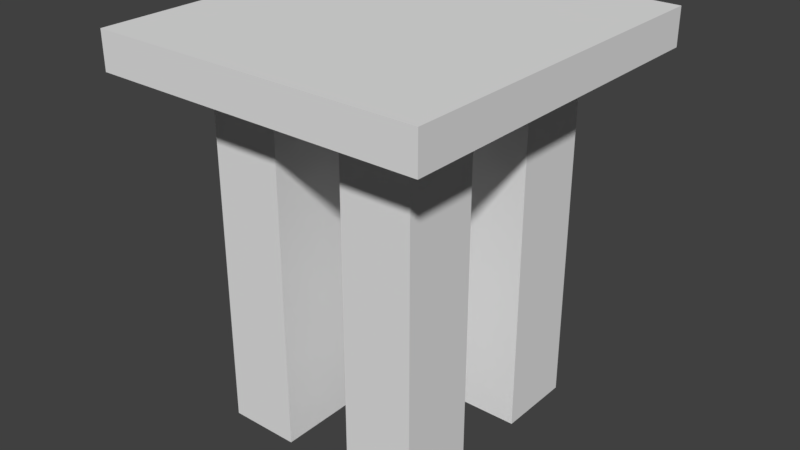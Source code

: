 # Source: Table.blend  (saved by Blender 2.79.0; exported with 4.5.12 LTS)
import bpy
from mathutils import Matrix  # noqa: F401  (used for matrix-valued properties, if any)

bpy.ops.wm.read_factory_settings(use_empty=True)
scene = bpy.context.scene
scene.name = 'Scene'

# ---- collections
col_collection_1 = bpy.data.collections.new('Collection 1'); scene.collection.children.link(col_collection_1)

# ---- materials (node trees are filled in below, after node groups)
mat_material = bpy.data.materials.new('Material')
mat_material.alpha_threshold = 0.0
mat_material.use_transparent_shadow = False
mat_material.roughness = 0.5
mat_material.line_color = (0.0, 0.0, 0.0, 1.0)

# ---- material node trees

# ---- world
world_world = bpy.data.worlds.new('World'); scene.world = world_world
world_world.color = (0.05088, 0.05088, 0.05088)
world_world.use_sun_shadow = False
world_world.sun_shadow_jitter_overblur = 0.0
world_world.cycles.sampling_method = 'MANUAL'

# ---- meshes
me_cube = bpy.data.meshes.new('Cube')
me_cube.from_pydata([(1.0, 1.0, -1.0), (1.0, -1.0, -1.0), (-1.0, -1.0, -1.0), (-1.0, 1.0, -1.0), (1.0, 1.0, 1.0), (1.0, -1.0, 1.0), (-1.0, -1.0, 1.0), (-1.0, 1.0, 1.0), (-0.2168, -0.6505, -0.7071), (-0.2168, -0.2168, -0.7071), (-0.6505, -0.2168, -0.7071), (-0.2168, 0.2168, -0.7071), (-0.2168, 0.6505, -0.7071), (-0.6505, 0.6505, -0.7071), (0.6505, 0.2168, -0.7071), (0.6505, 0.6505, -0.7071), (0.2168, 0.6505, -0.7071), (0.6505, -0.6505, -0.7071), (0.6505, -0.2168, -0.7071), (0.2168, -0.2168, -0.7071), (0.2168, -0.6505, -0.7071), (0.2168, 0.2168, -0.7071), (-0.6505, 0.2168, -0.7071), (-0.6505, -0.6505, -0.7071), (-0.2168, -0.6505, -19.99), (-0.2168, -0.2168, -19.99), (-0.6505, -0.2168, -19.99), (-0.2168, 0.2168, -19.99), (-0.2168, 0.6505, -19.99), (-0.6505, 0.6505, -19.99), (0.6505, 0.2168, -19.99), (0.6505, 0.6505, -19.99), (0.2168, 0.6505, -19.99), (0.6505, -0.6505, -19.99), (0.6505, -0.2168, -19.99), (0.2168, -0.2168, -19.99), (0.2168, -0.6505, -19.99), (0.2168, 0.2168, -19.99), (-0.6505, 0.2168, -19.99), (-0.6505, -0.6505, -19.99)], [], [(4, 7, 6, 5), (4, 5, 1, 0), (5, 6, 2, 1), (3, 2, 6, 7), (4, 0, 3, 7), (21, 16, 32, 37), (13, 29, 38, 22), (25, 26, 10, 9), (33, 17, 20, 36), (15, 31, 32, 16), (19, 18, 34, 35), (15, 14, 30, 31), (26, 39, 23, 10), (28, 12, 11, 27), (18, 17, 33, 34), (12, 28, 29, 13), (24, 8, 23, 39), (36, 20, 19, 35), (38, 27, 11, 22), (25, 9, 8, 24), (14, 21, 37, 30)])
me_cube.materials.append(mat_material)
me_cube.use_remesh_preserve_volume = False
me_cube.use_remesh_preserve_attributes = False
me_cube.use_mirror_vertex_groups = False
me_cube.update()

# ---- objects
ob_cube = bpy.data.objects.new('Cube', me_cube)

# ---- transforms, parenting, visibility, modifiers, constraints
ob_cube.location = (0.0, 0.0, 1.15)
ob_cube.scale = (0.8668, 0.9448, 0.09772)
ob_cube.lock_rotations_4d = False
ob_cube.empty_display_type = 'ARROWS'
ob_cube.lineart.crease_threshold = 0.0

# ---- collection membership
col_collection_1.objects.link(ob_cube)

# ---- scene / render settings (as saved in the file)
scene.frame_start = 1; scene.frame_end = 250; scene.frame_set(1)
scene.render.engine = 'BLENDER_EEVEE_NEXT'
scene.render.resolution_percentage = 50
scene.render.dither_intensity = 0.0
scene.cycles.use_denoising = False
scene.cycles.samples = 128
scene.cycles.sampling_pattern = 'TABULATED_SOBOL'
scene.cycles.use_adaptive_sampling = False
scene.cycles.use_light_tree = False
scene.cycles.blur_glossy = 0.0
scene.cycles.sample_clamp_indirect = 0.0
scene.view_settings.view_transform = 'Standard'
bpy.context.view_layer.update()

# ---- added for rendering (the .blend has no active camera and no usable light): camera, sun
cam_auto = bpy.data.cameras.new('AutoCamera')
cam_auto.lens = 50.0
cam_auto.sensor_width = 36.0
cam_auto.clip_end = 1000.0
ob_auto_camera = bpy.data.objects.new('AutoCamera', cam_auto)
scene.collection.objects.link(ob_auto_camera)
ob_auto_camera.location = (3.03838, -3.64606, 2.65279)
ob_auto_camera.rotation_euler = (1.09748, -7.21219e-08, 0.694738)
scene.camera = ob_auto_camera
light_auto_sun = bpy.data.lights.new('AutoSun', 'SUN')
light_auto_sun.energy = 3.0
light_auto_sun.angle = 0.0523599
ob_auto_sun = bpy.data.objects.new('AutoSun', light_auto_sun)
scene.collection.objects.link(ob_auto_sun)
ob_auto_sun.rotation_euler = (0.872665, 0.174533, 0.523599)
bpy.context.view_layer.update()

